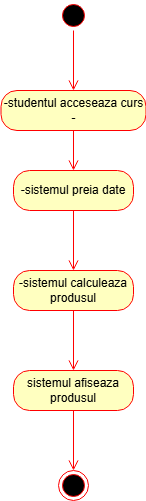

The diagram above was exported from draw.io. Its source (the exported page's mxGraphModel, read from the mxfile embedded in the PNG):
<mxGraphModel dx="1418" dy="786" grid="1" gridSize="10" guides="1" tooltips="1" connect="1" arrows="1" fold="1" page="1" pageScale="1" pageWidth="850" pageHeight="1100" math="0" shadow="0">
  <root>
    <mxCell id="0" />
    <mxCell id="1" parent="0" />
    <mxCell id="sJ5DOSkOley_ZYKp8DIy-1" parent="1" style="ellipse;html=1;shape=startState;fillColor=#000000;strokeColor=#ff0000;" value="" vertex="1">
      <mxGeometry height="30" width="30" x="390" y="50" as="geometry" />
    </mxCell>
    <mxCell id="sJ5DOSkOley_ZYKp8DIy-2" edge="1" parent="1" source="sJ5DOSkOley_ZYKp8DIy-1" style="edgeStyle=orthogonalEdgeStyle;html=1;verticalAlign=bottom;endArrow=open;endSize=8;strokeColor=#ff0000;rounded=0;" value="">
      <mxGeometry relative="1" as="geometry">
        <mxPoint x="405" y="140" as="targetPoint" />
      </mxGeometry>
    </mxCell>
    <mxCell id="sJ5DOSkOley_ZYKp8DIy-4" parent="1" style="rounded=1;whiteSpace=wrap;html=1;arcSize=40;fontColor=#000000;fillColor=#ffffc0;strokeColor=#ff0000;" value="-studentul acceseaza curs&lt;div&gt;-&lt;/div&gt;" vertex="1">
      <mxGeometry height="40" width="145" x="332.5" y="140" as="geometry" />
    </mxCell>
    <mxCell id="sJ5DOSkOley_ZYKp8DIy-5" edge="1" parent="1" source="sJ5DOSkOley_ZYKp8DIy-4" style="edgeStyle=orthogonalEdgeStyle;html=1;verticalAlign=bottom;endArrow=open;endSize=8;strokeColor=#ff0000;rounded=0;" value="">
      <mxGeometry relative="1" as="geometry">
        <mxPoint x="405" y="220" as="targetPoint" />
      </mxGeometry>
    </mxCell>
    <mxCell id="sJ5DOSkOley_ZYKp8DIy-11" parent="1" style="ellipse;html=1;shape=endState;fillColor=#000000;strokeColor=#ff0000;" value="" vertex="1">
      <mxGeometry height="30" width="30" x="390" y="520" as="geometry" />
    </mxCell>
    <mxCell id="sJ5DOSkOley_ZYKp8DIy-14" parent="1" style="rounded=1;whiteSpace=wrap;html=1;arcSize=40;fontColor=#000000;fillColor=#ffffc0;strokeColor=#ff0000;" value="-sistemul preia date" vertex="1">
      <mxGeometry height="40" width="120" x="345" y="220" as="geometry" />
    </mxCell>
    <mxCell id="sJ5DOSkOley_ZYKp8DIy-15" edge="1" parent="1" source="sJ5DOSkOley_ZYKp8DIy-14" style="edgeStyle=orthogonalEdgeStyle;html=1;verticalAlign=bottom;endArrow=open;endSize=8;strokeColor=#ff0000;rounded=0;" value="">
      <mxGeometry relative="1" as="geometry">
        <mxPoint x="405" y="320" as="targetPoint" />
      </mxGeometry>
    </mxCell>
    <mxCell id="sJ5DOSkOley_ZYKp8DIy-16" parent="1" style="rounded=1;whiteSpace=wrap;html=1;arcSize=40;fontColor=#000000;fillColor=#ffffc0;strokeColor=#ff0000;" value="-sistemul calculeaza produsul" vertex="1">
      <mxGeometry height="40" width="120" x="345" y="320" as="geometry" />
    </mxCell>
    <mxCell id="sJ5DOSkOley_ZYKp8DIy-17" edge="1" parent="1" source="sJ5DOSkOley_ZYKp8DIy-16" style="edgeStyle=orthogonalEdgeStyle;html=1;verticalAlign=bottom;endArrow=open;endSize=8;strokeColor=#ff0000;rounded=0;" value="">
      <mxGeometry relative="1" as="geometry">
        <mxPoint x="405" y="420" as="targetPoint" />
      </mxGeometry>
    </mxCell>
    <mxCell id="sJ5DOSkOley_ZYKp8DIy-18" parent="1" style="rounded=1;whiteSpace=wrap;html=1;arcSize=40;fontColor=#000000;fillColor=#ffffc0;strokeColor=#ff0000;" value="sistemul afiseaza produsul" vertex="1">
      <mxGeometry height="40" width="120" x="345" y="420" as="geometry" />
    </mxCell>
    <mxCell id="sJ5DOSkOley_ZYKp8DIy-19" edge="1" parent="1" source="sJ5DOSkOley_ZYKp8DIy-18" style="edgeStyle=orthogonalEdgeStyle;html=1;verticalAlign=bottom;endArrow=open;endSize=8;strokeColor=#ff0000;rounded=0;" value="">
      <mxGeometry relative="1" as="geometry">
        <mxPoint x="405" y="520" as="targetPoint" />
      </mxGeometry>
    </mxCell>
  </root>
</mxGraphModel>